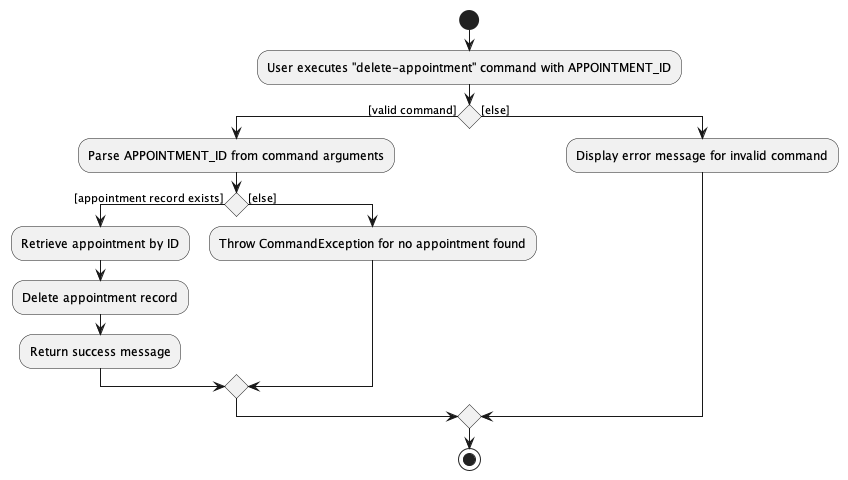

The diagram above was rendered by PlantUML. Its source (embedded in the PNG):
@startuml
start
:User executes "delete-appointment" command with APPOINTMENT_ID;

if () then ([valid command])
  :Parse APPOINTMENT_ID from command arguments;

if () then ([appointment record exists])
  :Retrieve appointment by ID;
  :Delete appointment record;
  :Return success message;
else ([else])
  :Throw CommandException for no appointment found;
endif

else ([else])
    :Display error message for invalid command;
endif

stop
@enduml